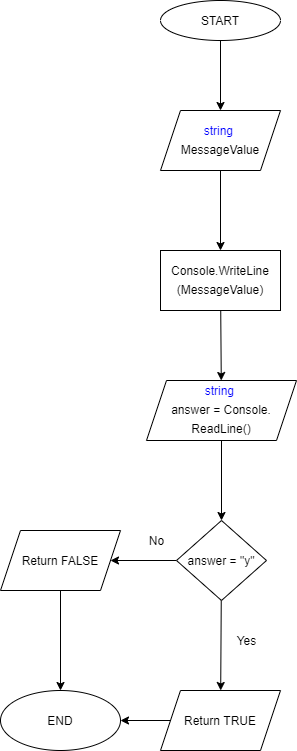

The diagram above was exported from draw.io. Its source (the exported page's mxGraphModel, read from the mxfile embedded in the PNG):
<mxGraphModel dx="836" dy="488" grid="1" gridSize="10" guides="1" tooltips="1" connect="1" arrows="1" fold="1" page="1" pageScale="1" pageWidth="827" pageHeight="1169" math="0" shadow="0">
  <root>
    <mxCell id="0" />
    <mxCell id="1" parent="0" />
    <mxCell id="12" value="" style="edgeStyle=none;html=1;" edge="1" parent="1" source="4" target="11">
      <mxGeometry relative="1" as="geometry" />
    </mxCell>
    <mxCell id="4" value="START" style="ellipse;whiteSpace=wrap;html=1;" vertex="1" parent="1">
      <mxGeometry x="354" y="100" width="120" height="40" as="geometry" />
    </mxCell>
    <mxCell id="14" value="" style="edgeStyle=none;html=1;" edge="1" parent="1" source="11" target="13">
      <mxGeometry relative="1" as="geometry" />
    </mxCell>
    <mxCell id="11" value="&lt;div style=&quot;background-color: rgb(255 , 255 , 255) ; line-height: 19px&quot;&gt;&lt;font style=&quot;font-size: 12px&quot;&gt;&lt;span style=&quot;color: rgb(0 , 0 , 255)&quot;&gt;string&lt;/span&gt;&amp;nbsp;&lt;/font&gt;&lt;/div&gt;&lt;div style=&quot;background-color: rgb(255 , 255 , 255) ; line-height: 19px&quot;&gt;&lt;font style=&quot;font-size: 12px&quot;&gt;MessageValue&lt;/font&gt;&lt;/div&gt;" style="shape=parallelogram;perimeter=parallelogramPerimeter;whiteSpace=wrap;html=1;fixedSize=1;" vertex="1" parent="1">
      <mxGeometry x="354" y="210" width="120" height="60" as="geometry" />
    </mxCell>
    <mxCell id="16" value="" style="edgeStyle=none;html=1;" edge="1" parent="1" source="13" target="15">
      <mxGeometry relative="1" as="geometry" />
    </mxCell>
    <mxCell id="13" value="&lt;div style=&quot;background-color: rgb(255 , 255 , 255) ; line-height: 19px&quot;&gt;&lt;font style=&quot;font-size: 12px&quot;&gt;Console.WriteLine&lt;/font&gt;&lt;/div&gt;&lt;div style=&quot;background-color: rgb(255 , 255 , 255) ; line-height: 19px&quot;&gt;&lt;font style=&quot;font-size: 12px&quot;&gt;(&lt;/font&gt;MessageValue)&lt;/div&gt;" style="whiteSpace=wrap;html=1;" vertex="1" parent="1">
      <mxGeometry x="354" y="350" width="120" height="60" as="geometry" />
    </mxCell>
    <mxCell id="18" value="" style="edgeStyle=none;html=1;" edge="1" parent="1" source="15" target="17">
      <mxGeometry relative="1" as="geometry" />
    </mxCell>
    <mxCell id="15" value="&lt;div style=&quot;background-color: rgb(255 , 255 , 255) ; line-height: 19px&quot;&gt;&lt;font style=&quot;font-size: 12px&quot;&gt;&lt;span style=&quot;color: rgb(0 , 0 , 255)&quot;&gt;string&lt;/span&gt;&amp;nbsp;&lt;/font&gt;&lt;/div&gt;&lt;div style=&quot;background-color: rgb(255 , 255 , 255) ; line-height: 19px&quot;&gt;&lt;font style=&quot;font-size: 12px&quot;&gt;answer = Console.&lt;/font&gt;&lt;/div&gt;&lt;div style=&quot;background-color: rgb(255 , 255 , 255) ; line-height: 19px&quot;&gt;&lt;font style=&quot;font-size: 12px&quot;&gt;ReadLine()&lt;/font&gt;&lt;/div&gt;" style="shape=parallelogram;perimeter=parallelogramPerimeter;whiteSpace=wrap;html=1;fixedSize=1;" vertex="1" parent="1">
      <mxGeometry x="340" y="480" width="150" height="60" as="geometry" />
    </mxCell>
    <mxCell id="20" value="" style="edgeStyle=none;html=1;" edge="1" parent="1" source="17" target="19">
      <mxGeometry relative="1" as="geometry" />
    </mxCell>
    <mxCell id="22" value="" style="edgeStyle=none;html=1;" edge="1" parent="1" source="17" target="21">
      <mxGeometry relative="1" as="geometry" />
    </mxCell>
    <mxCell id="17" value="&lt;span style=&quot;background-color: rgb(255 , 255 , 255)&quot;&gt;answer = &quot;y&quot;&lt;/span&gt;" style="rhombus;whiteSpace=wrap;html=1;" vertex="1" parent="1">
      <mxGeometry x="370" y="620" width="90" height="80" as="geometry" />
    </mxCell>
    <mxCell id="25" value="" style="edgeStyle=none;html=1;" edge="1" parent="1" source="19" target="23">
      <mxGeometry relative="1" as="geometry" />
    </mxCell>
    <mxCell id="19" value="Return TRUE" style="shape=parallelogram;perimeter=parallelogramPerimeter;whiteSpace=wrap;html=1;fixedSize=1;" vertex="1" parent="1">
      <mxGeometry x="354" y="790" width="120" height="60" as="geometry" />
    </mxCell>
    <mxCell id="24" value="" style="edgeStyle=none;html=1;" edge="1" parent="1" source="21" target="23">
      <mxGeometry relative="1" as="geometry" />
    </mxCell>
    <mxCell id="21" value="Return FALSE" style="shape=parallelogram;perimeter=parallelogramPerimeter;whiteSpace=wrap;html=1;fixedSize=1;" vertex="1" parent="1">
      <mxGeometry x="194" y="630" width="120" height="60" as="geometry" />
    </mxCell>
    <mxCell id="23" value="END" style="ellipse;whiteSpace=wrap;html=1;" vertex="1" parent="1">
      <mxGeometry x="194" y="790" width="120" height="60" as="geometry" />
    </mxCell>
    <mxCell id="26" value="Yes" style="text;html=1;align=center;verticalAlign=middle;resizable=0;points=[];autosize=1;strokeColor=none;" vertex="1" parent="1">
      <mxGeometry x="420" y="730" width="40" height="20" as="geometry" />
    </mxCell>
    <mxCell id="27" value="No" style="text;html=1;align=center;verticalAlign=middle;resizable=0;points=[];autosize=1;strokeColor=none;" vertex="1" parent="1">
      <mxGeometry x="335" y="630" width="30" height="20" as="geometry" />
    </mxCell>
  </root>
</mxGraphModel>